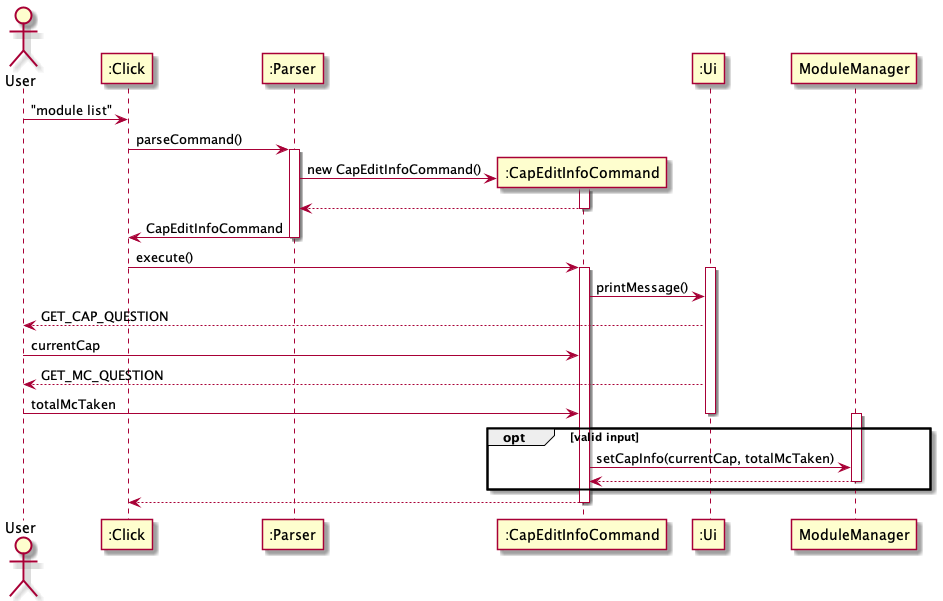

The diagram above was rendered by PlantUML. Its source (embedded in the PNG):
@startuml

Actor User
User -> ":Click" : "module list"
participant ":Click"
":Click" -> ":Parser" : parseCommand()
participant ":Parser"
activate ":Parser"
create ":CapEditInfoCommand"
":Parser" -> ":CapEditInfoCommand" : new CapEditInfoCommand()
activate ":CapEditInfoCommand"
return
deactivate ":CapEditInfoCommand"
":Parser" -> ":Click" : CapEditInfoCommand
deactivate ":Parser"
":Click" -> ":CapEditInfoCommand" : execute()
activate ":CapEditInfoCommand"

participant ":Ui"
activate ":Ui"
":CapEditInfoCommand" -> ":Ui" : printMessage()
":Ui" --> User : GET_CAP_QUESTION
User -> ":CapEditInfoCommand" : currentCap
":Ui" --> User : GET_MC_QUESTION
User -> ":CapEditInfoCommand" : totalMcTaken
deactivate ":Ui"

participant "ModuleManager"
opt valid input
    activate "ModuleManager"
    ":CapEditInfoCommand" -> "ModuleManager" : setCapInfo(currentCap, totalMcTaken)
    "ModuleManager" --> ":CapEditInfoCommand"
    deactivate "ModuleManager"
end



":CapEditInfoCommand" --> ":Click"
deactivate ":CapEditInfoCommand"
@enduml